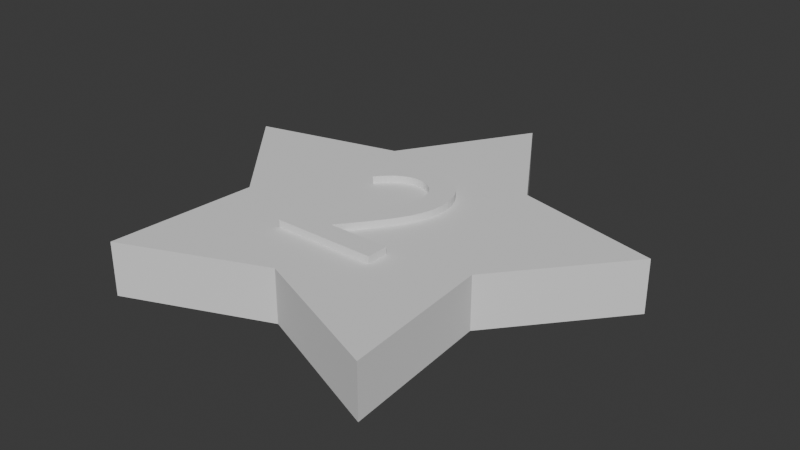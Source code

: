# Source: Ster2.blend  (saved by Blender 4.3.34; exported with 4.5.12 LTS)
import bpy
from mathutils import Matrix  # noqa: F401  (used for matrix-valued properties, if any)

bpy.ops.wm.read_factory_settings(use_empty=True)
scene = bpy.context.scene
scene.name = 'Scene'

# ---- collections
col_collection = bpy.data.collections.new('Collection'); scene.collection.children.link(col_collection)

# ---- world
world_world = bpy.data.worlds.new('World'); scene.world = world_world
world_world.use_nodes = True; world_world.node_tree.nodes.clear()
_N = world_world.node_tree.nodes; _L = world_world.node_tree.links
n0 = _N.new('ShaderNodeOutputWorld'); n0.name = 'World Output'; n0.location = (300, 300)
n1 = _N.new('ShaderNodeBackground'); n1.name = 'Background'; n1.location = (10, 300)
n1.inputs[0].default_value = (0.05088, 0.05088, 0.05088, 1.0)
_L.new(n1.outputs[0], n0.inputs[0])
n0.is_active_output = True
world_world.color = (0.05088, 0.05088, 0.05088)
world_world.sun_shadow_jitter_overblur = 0.0

# ---- meshes
me_circle = bpy.data.meshes.new('Circle')
me_circle.from_pydata([(0.0, 1.0, 0.0), (-0.3353, 0.4615, 0.0), (-0.9511, 0.309, 0.0), (-0.5425, -0.1763, 0.0), (-0.5878, -0.809, 0.0), (6.214e-09, -0.5704, 0.0), (0.5878, -0.809, 0.0), (0.5425, -0.1763, 0.0), (0.9511, 0.309, 0.0), (0.3353, 0.4615, 0.0), (0.0, 1.0, 0.2229), (-0.3353, 0.4615, 0.2229), (-0.9511, 0.309, 0.2229), (-0.5425, -0.1763, 0.2229), (-0.5878, -0.809, 0.2229), (6.214e-09, -0.5704, 0.2229), (0.5878, -0.809, 0.2229), (0.5425, -0.1763, 0.2229), (0.9511, 0.309, 0.2229), (0.3353, 0.4615, 0.2229)], [], [(1, 0, 9, 8, 7, 6, 5, 4, 3, 2), (11, 12, 13, 14, 15, 16, 17, 18, 19, 10), (5, 6, 16, 15), (2, 3, 13, 12), (9, 0, 10, 19), (6, 7, 17, 16), (3, 4, 14, 13), (0, 1, 11, 10), (7, 8, 18, 17), (4, 5, 15, 14), (1, 2, 12, 11), (8, 9, 19, 18)])
_uv = me_circle.uv_layers.new(name='UVMap')
_uv.uv.foreach_set('vector', [0.0, 0.0, 0.0, 0.0, 0.0, 0.0, 0.0, 0.0, 0.0, 0.0, 0.0, 0.0, 0.0, 0.0, 0.0, 0.0, 0.0, 0.0, 0.0, 0.0, 0.0, 0.0, 0.0, 0.0, 0.0, 0.0, 0.0, 0.0, 0.0, 0.0, 0.0, 0.0, 0.0, 0.0, 0.0, 0.0, 0.0, 0.0, 0.0, 0.0, 0.0, 0.0, 0.0, 0.0, 0.0, 0.0, 0.0, 0.0, 0.0, 0.0, 0.0, 0.0, 0.0, 0.0, 0.0, 0.0, 0.0, 0.0, 0.0, 0.0, 0.0, 0.0, 0.0, 0.0, 0.0, 0.0, 0.0, 0.0, 0.0, 0.0, 0.0, 0.0, 0.0, 0.0, 0.0, 0.0, 0.0, 0.0, 0.0, 0.0, 0.0, 0.0, 0.0, 0.0, 0.0, 0.0, 0.0, 0.0, 0.0, 0.0, 0.0, 0.0, 0.0, 0.0, 0.0, 0.0, 0.0, 0.0, 0.0, 0.0, 0.0, 0.0, 0.0, 0.0, 0.0, 0.0, 0.0, 0.0, 0.0, 0.0, 0.0, 0.0, 0.0, 0.0, 0.0, 0.0, 0.0, 0.0, 0.0, 0.0])
me_circle.update()
me_text_001 = bpy.data.meshes.new('Text.001')
me_text_001.from_pydata([(0.2262, -0.3544, -0.01727), (-0.0348, -0.3544, -0.01727), (0.001301, -0.311, -0.01727), (0.03368, -0.2708, -0.01727), (0.06245, -0.2335, -0.01727), (0.08772, -0.1989, -0.01727), (0.1096, -0.1664, -0.01727), (0.1282, -0.1357, -0.01727), (0.1436, -0.1065, -0.01727), (0.156, -0.07837, -0.01727), (0.1654, -0.05098, -0.01727), (0.1721, -0.02394, -0.01727), (0.1759, 0.003118, -0.01727), (0.1772, 0.03055, -0.01727), (0.1755, 0.06121, -0.01727), (0.1703, 0.09008, -0.01727), (0.162, 0.117, -0.01727), (0.1506, 0.1418, -0.01727), (0.1363, 0.1643, -0.01727), (0.1193, 0.1843, -0.01727), (0.09976, 0.2017, -0.01727), (0.07779, 0.2163, -0.01727), (0.05359, 0.228, -0.01727), (0.02732, 0.2365, -0.01727), (-0.0008692, 0.2418, -0.01727), (-0.0308, 0.2436, -0.01727), (-0.04447, 0.2431, -0.01727), (-0.058, 0.2418, -0.01727), (-0.07143, 0.2396, -0.01727), (-0.08476, 0.2365, -0.01727), (-0.09805, 0.2325, -0.01727), (-0.1113, 0.2276, -0.01727), (-0.1246, 0.2217, -0.01727), (-0.1378, 0.215, -0.01727), (-0.1512, 0.2073, -0.01727), (-0.1646, 0.1986, -0.01727), (-0.1781, 0.1891, -0.01727), (-0.1918, 0.1786, -0.01727), (-0.1918, 0.05555, -0.01727), (-0.1782, 0.07207, -0.01727), (-0.1647, 0.08667, -0.01727), (-0.1514, 0.09946, -0.01727), (-0.1383, 0.1105, -0.01727), (-0.1254, 0.1199, -0.01727), (-0.1126, 0.1278, -0.01727), (-0.09986, 0.1342, -0.01727), (-0.08728, 0.1393, -0.01727), (-0.0748, 0.143, -0.01727), (-0.0624, 0.1456, -0.01727), (-0.05007, 0.1471, -0.01727), (-0.0378, 0.1476, -0.01727), (-0.02142, 0.1465, -0.01727), (-0.00587, 0.1433, -0.01727), (0.008747, 0.1381, -0.01727), (0.02231, 0.131, -0.01727), (0.03471, 0.1222, -0.01727), (0.04582, 0.1117, -0.01727), (0.05555, 0.0996, -0.01727), (0.06376, 0.08607, -0.01727), (0.07034, 0.07119, -0.01727), (0.07519, 0.05508, -0.01727), (0.07818, 0.03783, -0.01727), (0.0792, 0.01955, -0.01727), (0.07887, 0.005758, -0.01727), (0.07787, -0.007233, -0.01727), (0.0762, -0.01957, -0.01727), (0.07387, -0.03141, -0.01727), (0.07087, -0.0429, -0.01727), (0.0672, -0.0542, -0.01727), (0.06287, -0.06545, -0.01727), (0.05787, -0.07682, -0.01727), (0.0522, -0.08845, -0.01727), (0.04587, -0.1005, -0.01727), (0.03887, -0.1131, -0.01727), (0.0312, -0.1264, -0.01727), (0.01578, -0.1517, -0.01727), (-0.001286, -0.1778, -0.01727), (-0.01975, -0.2045, -0.01727), (-0.03936, -0.2316, -0.01727), (-0.05983, -0.259, -0.01727), (-0.08093, -0.2864, -0.01727), (-0.1024, -0.3137, -0.01727), (-0.1239, -0.3406, -0.01727), (-0.1453, -0.3669, -0.01727), (-0.1662, -0.3925, -0.01727), (-0.1865, -0.417, -0.01727), (-0.2058, -0.4404, -0.01727), (-0.2058, -0.4474, -0.01727), (0.2262, -0.4474, -0.01727), (0.2262, -0.3544, 0.02878), (-0.0348, -0.3544, 0.02878), (0.001301, -0.311, 0.02878), (0.03368, -0.2708, 0.02878), (0.06245, -0.2335, 0.02878), (0.08772, -0.1989, 0.02878), (0.1096, -0.1664, 0.02878), (0.1282, -0.1357, 0.02878), (0.1436, -0.1065, 0.02878), (0.156, -0.07837, 0.02878), (0.1654, -0.05098, 0.02878), (0.1721, -0.02394, 0.02878), (0.1759, 0.003118, 0.02878), (0.1772, 0.03055, 0.02878), (0.1755, 0.06121, 0.02878), (0.1703, 0.09008, 0.02878), (0.162, 0.117, 0.02878), (0.1506, 0.1418, 0.02878), (0.1363, 0.1643, 0.02878), (0.1193, 0.1843, 0.02878), (0.09976, 0.2017, 0.02878), (0.07779, 0.2163, 0.02878), (0.05359, 0.228, 0.02878), (0.02732, 0.2365, 0.02878), (-0.0008692, 0.2418, 0.02878), (-0.0308, 0.2436, 0.02878), (-0.04447, 0.2431, 0.02878), (-0.058, 0.2418, 0.02878), (-0.07143, 0.2396, 0.02878), (-0.08476, 0.2365, 0.02878), (-0.09805, 0.2325, 0.02878), (-0.1113, 0.2276, 0.02878), (-0.1246, 0.2217, 0.02878), (-0.1378, 0.215, 0.02878), (-0.1512, 0.2073, 0.02878), (-0.1646, 0.1986, 0.02878), (-0.1781, 0.1891, 0.02878), (-0.1918, 0.1786, 0.02878), (-0.1918, 0.05555, 0.02878), (-0.1782, 0.07207, 0.02878), (-0.1647, 0.08667, 0.02878), (-0.1514, 0.09946, 0.02878), (-0.1383, 0.1105, 0.02878), (-0.1254, 0.1199, 0.02878), (-0.1126, 0.1278, 0.02878), (-0.09986, 0.1342, 0.02878), (-0.08728, 0.1393, 0.02878), (-0.0748, 0.143, 0.02878), (-0.0624, 0.1456, 0.02878), (-0.05007, 0.1471, 0.02878), (-0.0378, 0.1476, 0.02878), (-0.02142, 0.1465, 0.02878), (-0.00587, 0.1433, 0.02878), (0.008747, 0.1381, 0.02878), (0.02231, 0.131, 0.02878), (0.03471, 0.1222, 0.02878), (0.04582, 0.1117, 0.02878), (0.05555, 0.0996, 0.02878), (0.06376, 0.08607, 0.02878), (0.07034, 0.07119, 0.02878), (0.07519, 0.05508, 0.02878), (0.07818, 0.03783, 0.02878), (0.0792, 0.01955, 0.02878), (0.07887, 0.005758, 0.02878), (0.07787, -0.007233, 0.02878), (0.0762, -0.01957, 0.02878), (0.07387, -0.03141, 0.02878), (0.07087, -0.0429, 0.02878), (0.0672, -0.0542, 0.02878), (0.06287, -0.06545, 0.02878), (0.05787, -0.07682, 0.02878), (0.0522, -0.08845, 0.02878), (0.04587, -0.1005, 0.02878), (0.03887, -0.1131, 0.02878), (0.0312, -0.1264, 0.02878), (0.01578, -0.1517, 0.02878), (-0.001286, -0.1778, 0.02878), (-0.01975, -0.2045, 0.02878), (-0.03936, -0.2316, 0.02878), (-0.05983, -0.259, 0.02878), (-0.08093, -0.2864, 0.02878), (-0.1024, -0.3137, 0.02878), (-0.1239, -0.3406, 0.02878), (-0.1453, -0.3669, 0.02878), (-0.1662, -0.3925, 0.02878), (-0.1865, -0.417, 0.02878), (-0.2058, -0.4404, 0.02878), (-0.2058, -0.4474, 0.02878), (0.2262, -0.4474, 0.02878)], [], [(26, 25, 24), (27, 26, 24), (28, 27, 24), (28, 24, 23), (29, 28, 23), (29, 23, 22), (30, 29, 22), (31, 30, 22), (31, 22, 21), (32, 31, 21), (33, 32, 21), (33, 21, 20), (34, 33, 20), (35, 34, 20), (35, 20, 19), (36, 35, 19), (37, 36, 19), (37, 19, 18), (38, 37, 39), (39, 37, 40), (40, 37, 41), (41, 37, 42), (42, 37, 43), (43, 37, 44), (44, 37, 45), (45, 37, 46), (46, 37, 47), (47, 37, 48), (48, 37, 49), (49, 37, 18), (49, 18, 50), (50, 18, 17), (51, 50, 17), (52, 51, 17), (53, 52, 17), (53, 17, 16), (54, 53, 16), (55, 54, 16), (56, 55, 16), (56, 16, 15), (57, 56, 15), (58, 57, 15), (58, 15, 14), (59, 58, 14), (60, 59, 14), (60, 14, 13), (61, 60, 13), (62, 61, 13), (62, 13, 12), (63, 62, 12), (64, 63, 12), (64, 12, 11), (65, 64, 11), (66, 65, 11), (66, 11, 10), (67, 66, 10), (68, 67, 10), (68, 10, 9), (69, 68, 9), (70, 69, 9), (71, 70, 9), (71, 9, 8), (72, 71, 8), (73, 72, 8), (73, 8, 7), (74, 73, 7), (75, 74, 7), (75, 7, 6), (76, 75, 6), (76, 6, 5), (77, 76, 5), (77, 5, 4), (78, 77, 4), (79, 78, 4), (79, 4, 3), (80, 79, 3), (80, 3, 2), (81, 80, 2), (81, 2, 1), (82, 81, 1), (83, 82, 1), (83, 1, 0), (83, 0, 88), (84, 83, 88), (85, 84, 88), (86, 85, 88), (87, 86, 88), (115, 113, 114), (116, 113, 115), (117, 113, 116), (117, 112, 113), (118, 112, 117), (118, 111, 112), (119, 111, 118), (120, 111, 119), (120, 110, 111), (121, 110, 120), (122, 110, 121), (122, 109, 110), (123, 109, 122), (124, 109, 123), (124, 108, 109), (125, 108, 124), (126, 108, 125), (126, 107, 108), (127, 128, 126), (128, 129, 126), (129, 130, 126), (130, 131, 126), (131, 132, 126), (132, 133, 126), (133, 134, 126), (134, 135, 126), (135, 136, 126), (136, 137, 126), (137, 138, 126), (138, 107, 126), (138, 139, 107), (139, 106, 107), (140, 106, 139), (141, 106, 140), (142, 106, 141), (142, 105, 106), (143, 105, 142), (144, 105, 143), (145, 105, 144), (145, 104, 105), (146, 104, 145), (147, 104, 146), (147, 103, 104), (148, 103, 147), (149, 103, 148), (149, 102, 103), (150, 102, 149), (151, 102, 150), (151, 101, 102), (152, 101, 151), (153, 101, 152), (153, 100, 101), (154, 100, 153), (155, 100, 154), (155, 99, 100), (156, 99, 155), (157, 99, 156), (157, 98, 99), (158, 98, 157), (159, 98, 158), (160, 98, 159), (160, 97, 98), (161, 97, 160), (162, 97, 161), (162, 96, 97), (163, 96, 162), (164, 96, 163), (164, 95, 96), (165, 95, 164), (165, 94, 95), (166, 94, 165), (166, 93, 94), (167, 93, 166), (168, 93, 167), (168, 92, 93), (169, 92, 168), (169, 91, 92), (170, 91, 169), (170, 90, 91), (171, 90, 170), (172, 90, 171), (172, 89, 90), (172, 177, 89), (173, 177, 172), (174, 177, 173), (175, 177, 174), (176, 177, 175), (80, 81, 170, 169), (20, 21, 110, 109), (55, 56, 145, 144), (33, 34, 123, 122), (7, 8, 97, 96), (11, 12, 101, 100), (45, 46, 135, 134), (73, 74, 163, 162), (25, 26, 115, 114), (64, 65, 154, 153), (1, 2, 91, 90), (34, 35, 124, 123), (15, 16, 105, 104), (46, 47, 136, 135), (81, 82, 171, 170), (74, 75, 164, 163), (24, 25, 114, 113), (65, 66, 155, 154), (56, 57, 146, 145), (26, 27, 116, 115), (47, 48, 137, 136), (82, 83, 172, 171), (19, 20, 109, 108), (57, 58, 147, 146), (35, 36, 125, 124), (6, 7, 96, 95), (27, 28, 117, 116), (10, 11, 100, 99), (48, 49, 138, 137), (75, 76, 165, 164), (66, 67, 156, 155), (0, 1, 90, 89), (36, 37, 126, 125), (14, 15, 104, 103), (23, 24, 113, 112), (67, 68, 157, 156), (58, 59, 148, 147), (49, 50, 139, 138), (88, 0, 89, 177), (5, 6, 95, 94), (28, 29, 118, 117), (83, 84, 173, 172), (18, 19, 108, 107), (76, 77, 166, 165), (59, 60, 149, 148), (37, 38, 127, 126), (9, 10, 99, 98), (17, 18, 107, 106), (84, 85, 174, 173), (38, 39, 128, 127), (22, 23, 112, 111), (68, 69, 158, 157), (50, 51, 140, 139), (4, 5, 94, 93), (29, 30, 119, 118), (13, 14, 103, 102), (85, 86, 175, 174), (39, 40, 129, 128), (77, 78, 167, 166), (69, 70, 159, 158), (60, 61, 150, 149), (51, 52, 141, 140), (30, 31, 120, 119), (86, 87, 176, 175), (40, 41, 130, 129), (78, 79, 168, 167), (70, 71, 160, 159), (61, 62, 151, 150), (52, 53, 142, 141), (87, 88, 177, 176), (41, 42, 131, 130), (21, 22, 111, 110), (3, 4, 93, 92), (31, 32, 121, 120), (8, 9, 98, 97), (12, 13, 102, 101), (16, 17, 106, 105), (42, 43, 132, 131), (79, 80, 169, 168), (71, 72, 161, 160), (62, 63, 152, 151), (53, 54, 143, 142), (32, 33, 122, 121), (43, 44, 133, 132), (72, 73, 162, 161), (63, 64, 153, 152), (54, 55, 144, 143), (2, 3, 92, 91), (44, 45, 134, 133)])
_uv = me_text_001.uv_layers.new(name='UVMap')
_uv.uv.foreach_set('vector', [0.2955, 0.0, 0.2841, 0.0, 0.2727, 0.0, 0.3068, 0.0, 0.2955, 0.0, 0.2727, 0.0, 0.3182, 0.0, 0.3068, 0.0, 0.2727, 0.0, 0.3182, 0.0, 0.2727, 0.0, 0.2614, 0.0, 0.3295, 0.0, 0.3182, 0.0, 0.2614, 0.0, 0.3295, 0.0, 0.2614, 0.0, 0.25, 0.0, 0.3409, 0.0, 0.3295, 0.0, 0.25, 0.0, 0.3523, 0.0, 0.3409, 0.0, 0.25, 0.0, 0.3523, 0.0, 0.25, 0.0, 0.2386, 0.0, 0.3636, 0.0, 0.3523, 0.0, 0.2386, 0.0, 0.375, 0.0, 0.3636, 0.0, 0.2386, 0.0, 0.375, 0.0, 0.2386, 0.0, 0.2273, 0.0, 0.3864, 0.0, 0.375, 0.0, 0.2273, 0.0, 0.3977, 0.0, 0.3864, 0.0, 0.2273, 0.0, 0.3977, 0.0, 0.2273, 0.0, 0.2159, 0.0, 0.4091, 0.0, 0.3977, 0.0, 0.2159, 0.0, 0.4205, 0.0, 0.4091, 0.0, 0.2159, 0.0, 0.4205, 0.0, 0.2159, 0.0, 0.2045, 0.0, 0.4318, 0.0, 0.4205, 0.0, 0.4432, 0.0, 0.4432, 0.0, 0.4205, 0.0, 0.4545, 0.0, 0.4545, 0.0, 0.4205, 0.0, 0.4659, 0.0, 0.4659, 0.0, 0.4205, 0.0, 0.4773, 0.0, 0.4773, 0.0, 0.4205, 0.0, 0.4886, 0.0, 0.4886, 0.0, 0.4205, 0.0, 0.5, 0.0, 0.5, 0.0, 0.4205, 0.0, 0.5114, 0.0, 0.5114, 0.0, 0.4205, 0.0, 0.5227, 0.0, 0.5227, 0.0, 0.4205, 0.0, 0.5341, 0.0, 0.5341, 0.0, 0.4205, 0.0, 0.5455, 0.0, 0.5455, 0.0, 0.4205, 0.0, 0.5568, 0.0, 0.5568, 0.0, 0.4205, 0.0, 0.2045, 0.0, 0.5568, 0.0, 0.2045, 0.0, 0.5682, 0.0, 0.5682, 0.0, 0.2045, 0.0, 0.1932, 0.0, 0.5795, 0.0, 0.5682, 0.0, 0.1932, 0.0, 0.5909, 0.0, 0.5795, 0.0, 0.1932, 0.0, 0.6023, 0.0, 0.5909, 0.0, 0.1932, 0.0, 0.6023, 0.0, 0.1932, 0.0, 0.1818, 0.0, 0.6136, 0.0, 0.6023, 0.0, 0.1818, 0.0, 0.625, 0.0, 0.6136, 0.0, 0.1818, 0.0, 0.6364, 0.0, 0.625, 0.0, 0.1818, 0.0, 0.6364, 0.0, 0.1818, 0.0, 0.1705, 0.0, 0.6477, 0.0, 0.6364, 0.0, 0.1705, 0.0, 0.6591, 0.0, 0.6477, 0.0, 0.1705, 0.0, 0.6591, 0.0, 0.1705, 0.0, 0.1591, 0.0, 0.6705, 0.0, 0.6591, 0.0, 0.1591, 0.0, 0.6818, 0.0, 0.6705, 0.0, 0.1591, 0.0, 0.6818, 0.0, 0.1591, 0.0, 0.1477, 0.0, 0.6932, 0.0, 0.6818, 0.0, 0.1477, 0.0, 0.7045, 0.0, 0.6932, 0.0, 0.1477, 0.0, 0.7045, 0.0, 0.1477, 0.0, 0.1364, 0.0, 0.7159, 0.0, 0.7045, 0.0, 0.1364, 0.0, 0.7273, 0.0, 0.7159, 0.0, 0.1364, 0.0, 0.7273, 0.0, 0.1364, 0.0, 0.125, 0.0, 0.7386, 0.0, 0.7273, 0.0, 0.125, 0.0, 0.75, 0.0, 0.7386, 0.0, 0.125, 0.0, 0.75, 0.0, 0.125, 0.0, 0.1136, 0.0, 0.7614, 0.0, 0.75, 0.0, 0.1136, 0.0, 0.7727, 0.0, 0.7614, 0.0, 0.1136, 0.0, 0.7727, 0.0, 0.1136, 0.0, 0.1023, 0.0, 0.7841, 0.0, 0.7727, 0.0, 0.1023, 0.0, 0.7955, 0.0, 0.7841, 0.0, 0.1023, 0.0, 0.8068, 0.0, 0.7955, 0.0, 0.1023, 0.0, 0.8068, 0.0, 0.1023, 0.0, 0.09091, 0.0, 0.8182, 0.0, 0.8068, 0.0, 0.09091, 0.0, 0.8295, 0.0, 0.8182, 0.0, 0.09091, 0.0, 0.8295, 0.0, 0.09091, 0.0, 0.07955, 0.0, 0.8409, 0.0, 0.8295, 0.0, 0.07955, 0.0, 0.8523, 0.0, 0.8409, 0.0, 0.07955, 0.0, 0.8523, 0.0, 0.07955, 0.0, 0.06818, 0.0, 0.8636, 0.0, 0.8523, 0.0, 0.06818, 0.0, 0.8636, 0.0, 0.06818, 0.0, 0.05682, 0.0, 0.875, 0.0, 0.8636, 0.0, 0.05682, 0.0, 0.875, 0.0, 0.05682, 0.0, 0.04545, 0.0, 0.8864, 0.0, 0.875, 0.0, 0.04545, 0.0, 0.8977, 0.0, 0.8864, 0.0, 0.04545, 0.0, 0.8977, 0.0, 0.04545, 0.0, 0.03409, 0.0, 0.9091, 0.0, 0.8977, 0.0, 0.03409, 0.0, 0.9091, 0.0, 0.03409, 0.0, 0.02273, 0.0, 0.9205, 0.0, 0.9091, 0.0, 0.02273, 0.0, 0.9205, 0.0, 0.02273, 0.0, 0.01136, 0.0, 0.9318, 0.0, 0.9205, 0.0, 0.01136, 0.0, 0.9432, 0.0, 0.9318, 0.0, 0.01136, 0.0, 0.9432, 0.0, 0.01136, 0.0, 0.0, 0.0, 0.9432, 0.0, 0.0, 0.0, 1.0, 0.0, 0.9545, 0.0, 0.9432, 0.0, 1.0, 0.0, 0.9659, 0.0, 0.9545, 0.0, 1.0, 0.0, 0.9773, 0.0, 0.9659, 0.0, 1.0, 0.0, 0.9886, 0.0, 0.9773, 0.0, 1.0, 0.0, 0.2955, 0.0, 0.2727, 0.0, 0.2841, 0.0, 0.3068, 0.0, 0.2727, 0.0, 0.2955, 0.0, 0.3182, 0.0, 0.2727, 0.0, 0.3068, 0.0, 0.3182, 0.0, 0.2614, 0.0, 0.2727, 0.0, 0.3295, 0.0, 0.2614, 0.0, 0.3182, 0.0, 0.3295, 0.0, 0.25, 0.0, 0.2614, 0.0, 0.3409, 0.0, 0.25, 0.0, 0.3295, 0.0, 0.3523, 0.0, 0.25, 0.0, 0.3409, 0.0, 0.3523, 0.0, 0.2386, 0.0, 0.25, 0.0, 0.3636, 0.0, 0.2386, 0.0, 0.3523, 0.0, 0.375, 0.0, 0.2386, 0.0, 0.3636, 0.0, 0.375, 0.0, 0.2273, 0.0, 0.2386, 0.0, 0.3864, 0.0, 0.2273, 0.0, 0.375, 0.0, 0.3977, 0.0, 0.2273, 0.0, 0.3864, 0.0, 0.3977, 0.0, 0.2159, 0.0, 0.2273, 0.0, 0.4091, 0.0, 0.2159, 0.0, 0.3977, 0.0, 0.4205, 0.0, 0.2159, 0.0, 0.4091, 0.0, 0.4205, 0.0, 0.2045, 0.0, 0.2159, 0.0, 0.4318, 0.0, 0.4432, 0.0, 0.4205, 0.0, 0.4432, 0.0, 0.4545, 0.0, 0.4205, 0.0, 0.4545, 0.0, 0.4659, 0.0, 0.4205, 0.0, 0.4659, 0.0, 0.4773, 0.0, 0.4205, 0.0, 0.4773, 0.0, 0.4886, 0.0, 0.4205, 0.0, 0.4886, 0.0, 0.5, 0.0, 0.4205, 0.0, 0.5, 0.0, 0.5114, 0.0, 0.4205, 0.0, 0.5114, 0.0, 0.5227, 0.0, 0.4205, 0.0, 0.5227, 0.0, 0.5341, 0.0, 0.4205, 0.0, 0.5341, 0.0, 0.5455, 0.0, 0.4205, 0.0, 0.5455, 0.0, 0.5568, 0.0, 0.4205, 0.0, 0.5568, 0.0, 0.2045, 0.0, 0.4205, 0.0, 0.5568, 0.0, 0.5682, 0.0, 0.2045, 0.0, 0.5682, 0.0, 0.1932, 0.0, 0.2045, 0.0, 0.5795, 0.0, 0.1932, 0.0, 0.5682, 0.0, 0.5909, 0.0, 0.1932, 0.0, 0.5795, 0.0, 0.6023, 0.0, 0.1932, 0.0, 0.5909, 0.0, 0.6023, 0.0, 0.1818, 0.0, 0.1932, 0.0, 0.6136, 0.0, 0.1818, 0.0, 0.6023, 0.0, 0.625, 0.0, 0.1818, 0.0, 0.6136, 0.0, 0.6364, 0.0, 0.1818, 0.0, 0.625, 0.0, 0.6364, 0.0, 0.1705, 0.0, 0.1818, 0.0, 0.6477, 0.0, 0.1705, 0.0, 0.6364, 0.0, 0.6591, 0.0, 0.1705, 0.0, 0.6477, 0.0, 0.6591, 0.0, 0.1591, 0.0, 0.1705, 0.0, 0.6705, 0.0, 0.1591, 0.0, 0.6591, 0.0, 0.6818, 0.0, 0.1591, 0.0, 0.6705, 0.0, 0.6818, 0.0, 0.1477, 0.0, 0.1591, 0.0, 0.6932, 0.0, 0.1477, 0.0, 0.6818, 0.0, 0.7045, 0.0, 0.1477, 0.0, 0.6932, 0.0, 0.7045, 0.0, 0.1364, 0.0, 0.1477, 0.0, 0.7159, 0.0, 0.1364, 0.0, 0.7045, 0.0, 0.7273, 0.0, 0.1364, 0.0, 0.7159, 0.0, 0.7273, 0.0, 0.125, 0.0, 0.1364, 0.0, 0.7386, 0.0, 0.125, 0.0, 0.7273, 0.0, 0.75, 0.0, 0.125, 0.0, 0.7386, 0.0, 0.75, 0.0, 0.1136, 0.0, 0.125, 0.0, 0.7614, 0.0, 0.1136, 0.0, 0.75, 0.0, 0.7727, 0.0, 0.1136, 0.0, 0.7614, 0.0, 0.7727, 0.0, 0.1023, 0.0, 0.1136, 0.0, 0.7841, 0.0, 0.1023, 0.0, 0.7727, 0.0, 0.7955, 0.0, 0.1023, 0.0, 0.7841, 0.0, 0.8068, 0.0, 0.1023, 0.0, 0.7955, 0.0, 0.8068, 0.0, 0.09091, 0.0, 0.1023, 0.0, 0.8182, 0.0, 0.09091, 0.0, 0.8068, 0.0, 0.8295, 0.0, 0.09091, 0.0, 0.8182, 0.0, 0.8295, 0.0, 0.07955, 0.0, 0.09091, 0.0, 0.8409, 0.0, 0.07955, 0.0, 0.8295, 0.0, 0.8523, 0.0, 0.07955, 0.0, 0.8409, 0.0, 0.8523, 0.0, 0.06818, 0.0, 0.07955, 0.0, 0.8636, 0.0, 0.06818, 0.0, 0.8523, 0.0, 0.8636, 0.0, 0.05682, 0.0, 0.06818, 0.0, 0.875, 0.0, 0.05682, 0.0, 0.8636, 0.0, 0.875, 0.0, 0.04545, 0.0, 0.05682, 0.0, 0.8864, 0.0, 0.04545, 0.0, 0.875, 0.0, 0.8977, 0.0, 0.04545, 0.0, 0.8864, 0.0, 0.8977, 0.0, 0.03409, 0.0, 0.04545, 0.0, 0.9091, 0.0, 0.03409, 0.0, 0.8977, 0.0, 0.9091, 0.0, 0.02273, 0.0, 0.03409, 0.0, 0.9205, 0.0, 0.02273, 0.0, 0.9091, 0.0, 0.9205, 0.0, 0.01136, 0.0, 0.02273, 0.0, 0.9318, 0.0, 0.01136, 0.0, 0.9205, 0.0, 0.9432, 0.0, 0.01136, 0.0, 0.9318, 0.0, 0.9432, 0.0, 0.0, 0.0, 0.01136, 0.0, 0.9432, 0.0, 1.0, 0.0, 0.0, 0.0, 0.9545, 0.0, 1.0, 0.0, 0.9432, 0.0, 0.9659, 0.0, 1.0, 0.0, 0.9545, 0.0, 0.9773, 0.0, 1.0, 0.0, 0.9659, 0.0, 0.9886, 0.0, 1.0, 0.0, 0.9773, 0.0, 0.9091, 0.0, 0.9205, 0.0, 0.9205, 0.0, 0.9091, 0.0, 0.2273, 0.0, 0.2386, 0.0, 0.2386, 0.0, 0.2273, 0.0, 0.625, 0.0, 0.6364, 0.0, 0.6364, 0.0, 0.625, 0.0, 0.375, 0.0, 0.3864, 0.0, 0.3864, 0.0, 0.375, 0.0, 0.07955, 0.0, 0.09091, 0.0, 0.09091, 0.0, 0.07955, 0.0, 0.125, 0.0, 0.1364, 0.0, 0.1364, 0.0, 0.125, 0.0, 0.5114, 0.0, 0.5227, 0.0, 0.5227, 0.0, 0.5114, 0.0, 0.8295, 0.0, 0.8409, 0.0, 0.8409, 0.0, 0.8295, 0.0, 0.2841, 0.0, 0.2955, 0.0, 0.2955, 0.0, 0.2841, 0.0, 0.7273, 0.0, 0.7386, 0.0, 0.7386, 0.0, 0.7273, 0.0, 0.01136, 0.0, 0.02273, 0.0, 0.02273, 0.0, 0.01136, 0.0, 0.3864, 0.0, 0.3977, 0.0, 0.3977, 0.0, 0.3864, 0.0, 0.1705, 0.0, 0.1818, 0.0, 0.1818, 0.0, 0.1705, 0.0, 0.5227, 0.0, 0.5341, 0.0, 0.5341, 0.0, 0.5227, 0.0, 0.9205, 0.0, 0.9318, 0.0, 0.9318, 0.0, 0.9205, 0.0, 0.8409, 0.0, 0.8523, 0.0, 0.8523, 0.0, 0.8409, 0.0, 0.2727, 0.0, 0.2841, 0.0, 0.2841, 0.0, 0.2727, 0.0, 0.7386, 0.0, 0.75, 0.0, 0.75, 0.0, 0.7386, 0.0, 0.6364, 0.0, 0.6477, 0.0, 0.6477, 0.0, 0.6364, 0.0, 0.2955, 0.0, 0.3068, 0.0, 0.3068, 0.0, 0.2955, 0.0, 0.5341, 0.0, 0.5455, 0.0, 0.5455, 0.0, 0.5341, 0.0, 0.9318, 0.0, 0.9432, 0.0, 0.9432, 0.0, 0.9318, 0.0, 0.2159, 0.0, 0.2273, 0.0, 0.2273, 0.0, 0.2159, 0.0, 0.6477, 0.0, 0.6591, 0.0, 0.6591, 0.0, 0.6477, 0.0, 0.3977, 0.0, 0.4091, 0.0, 0.4091, 0.0, 0.3977, 0.0, 0.06818, 0.0, 0.07955, 0.0, 0.07955, 0.0, 0.06818, 0.0, 0.3068, 0.0, 0.3182, 0.0, 0.3182, 0.0, 0.3068, 0.0, 0.1136, 0.0, 0.125, 0.0, 0.125, 0.0, 0.1136, 0.0, 0.5455, 0.0, 0.5568, 0.0, 0.5568, 0.0, 0.5455, 0.0, 0.8523, 0.0, 0.8636, 0.0, 0.8636, 0.0, 0.8523, 0.0, 0.75, 0.0, 0.7614, 0.0, 0.7614, 0.0, 0.75, 0.0, 0.0, 0.0, 0.01136, 0.0, 0.01136, 0.0, 0.0, 0.0, 0.4091, 0.0, 0.4205, 0.0, 0.4205, 0.0, 0.4091, 0.0, 0.1591, 0.0, 0.1705, 0.0, 0.1705, 0.0, 0.1591, 0.0, 0.2614, 0.0, 0.2727, 0.0, 0.2727, 0.0, 0.2614, 0.0, 0.7614, 0.0, 0.7727, 0.0, 0.7727, 0.0, 0.7614, 0.0, 0.6591, 0.0, 0.6705, 0.0, 0.6705, 0.0, 0.6591, 0.0, 0.5568, 0.0, 0.5682, 0.0, 0.5682, 0.0, 0.5568, 0.0, 1.0, 0.0, 0.0, 0.0, 0.0, 0.0, 1.0, 0.0, 0.05682, 0.0, 0.06818, 0.0, 0.06818, 0.0, 0.05682, 0.0, 0.3182, 0.0, 0.3295, 0.0, 0.3295, 0.0, 0.3182, 0.0, 0.9432, 0.0, 0.9545, 0.0, 0.9545, 0.0, 0.9432, 0.0, 0.2045, 0.0, 0.2159, 0.0, 0.2159, 0.0, 0.2045, 0.0, 0.8636, 0.0, 0.875, 0.0, 0.875, 0.0, 0.8636, 0.0, 0.6705, 0.0, 0.6818, 0.0, 0.6818, 0.0, 0.6705, 0.0, 0.4205, 0.0, 0.4318, 0.0, 0.4318, 0.0, 0.4205, 0.0, 0.1023, 0.0, 0.1136, 0.0, 0.1136, 0.0, 0.1023, 0.0, 0.1932, 0.0, 0.2045, 0.0, 0.2045, 0.0, 0.1932, 0.0, 0.9545, 0.0, 0.9659, 0.0, 0.9659, 0.0, 0.9545, 0.0, 0.4318, 0.0, 0.4432, 0.0, 0.4432, 0.0, 0.4318, 0.0, 0.25, 0.0, 0.2614, 0.0, 0.2614, 0.0, 0.25, 0.0, 0.7727, 0.0, 0.7841, 0.0, 0.7841, 0.0, 0.7727, 0.0, 0.5682, 0.0, 0.5795, 0.0, 0.5795, 0.0, 0.5682, 0.0, 0.04545, 0.0, 0.05682, 0.0, 0.05682, 0.0, 0.04545, 0.0, 0.3295, 0.0, 0.3409, 0.0, 0.3409, 0.0, 0.3295, 0.0, 0.1477, 0.0, 0.1591, 0.0, 0.1591, 0.0, 0.1477, 0.0, 0.9659, 0.0, 0.9773, 0.0, 0.9773, 0.0, 0.9659, 0.0, 0.4432, 0.0, 0.4545, 0.0, 0.4545, 0.0, 0.4432, 0.0, 0.875, 0.0, 0.8864, 0.0, 0.8864, 0.0, 0.875, 0.0, 0.7841, 0.0, 0.7955, 0.0, 0.7955, 0.0, 0.7841, 0.0, 0.6818, 0.0, 0.6932, 0.0, 0.6932, 0.0, 0.6818, 0.0, 0.5795, 0.0, 0.5909, 0.0, 0.5909, 0.0, 0.5795, 0.0, 0.3409, 0.0, 0.3523, 0.0, 0.3523, 0.0, 0.3409, 0.0, 0.9773, 0.0, 0.9886, 0.0, 0.9886, 0.0, 0.9773, 0.0, 0.4545, 0.0, 0.4659, 0.0, 0.4659, 0.0, 0.4545, 0.0, 0.8864, 0.0, 0.8977, 0.0, 0.8977, 0.0, 0.8864, 0.0, 0.7955, 0.0, 0.8068, 0.0, 0.8068, 0.0, 0.7955, 0.0, 0.6932, 0.0, 0.7045, 0.0, 0.7045, 0.0, 0.6932, 0.0, 0.5909, 0.0, 0.6023, 0.0, 0.6023, 0.0, 0.5909, 0.0, 0.9886, 0.0, 1.0, 0.0, 1.0, 0.0, 0.9886, 0.0, 0.4659, 0.0, 0.4773, 0.0, 0.4773, 0.0, 0.4659, 0.0, 0.2386, 0.0, 0.25, 0.0, 0.25, 0.0, 0.2386, 0.0, 0.03409, 0.0, 0.04545, 0.0, 0.04545, 0.0, 0.03409, 0.0, 0.3523, 0.0, 0.3636, 0.0, 0.3636, 0.0, 0.3523, 0.0, 0.09091, 0.0, 0.1023, 0.0, 0.1023, 0.0, 0.09091, 0.0, 0.1364, 0.0, 0.1477, 0.0, 0.1477, 0.0, 0.1364, 0.0, 0.1818, 0.0, 0.1932, 0.0, 0.1932, 0.0, 0.1818, 0.0, 0.4773, 0.0, 0.4886, 0.0, 0.4886, 0.0, 0.4773, 0.0, 0.8977, 0.0, 0.9091, 0.0, 0.9091, 0.0, 0.8977, 0.0, 0.8068, 0.0, 0.8182, 0.0, 0.8182, 0.0, 0.8068, 0.0, 0.7045, 0.0, 0.7159, 0.0, 0.7159, 0.0, 0.7045, 0.0, 0.6023, 0.0, 0.6136, 0.0, 0.6136, 0.0, 0.6023, 0.0, 0.3636, 0.0, 0.375, 0.0, 0.375, 0.0, 0.3636, 0.0, 0.4886, 0.0, 0.5, 0.0, 0.5, 0.0, 0.4886, 0.0, 0.8182, 0.0, 0.8295, 0.0, 0.8295, 0.0, 0.8182, 0.0, 0.7159, 0.0, 0.7273, 0.0, 0.7273, 0.0, 0.7159, 0.0, 0.6136, 0.0, 0.625, 0.0, 0.625, 0.0, 0.6136, 0.0, 0.02273, 0.0, 0.03409, 0.0, 0.03409, 0.0, 0.02273, 0.0, 0.5, 0.0, 0.5114, 0.0, 0.5114, 0.0, 0.5, 0.0])
me_text_001.auto_texspace = False
me_text_001.update()

# ---- objects
ob_circle = bpy.data.objects.new('Circle', me_circle)
ob_text_001 = bpy.data.objects.new('Text.001', me_text_001)

# ---- transforms, parenting, visibility, modifiers, constraints
ob_circle.location = (0.0, 0.0, 0.0)
ob_text_001.location = (0.0, 0.1036, 0.2245)

# ---- collection membership
col_collection.objects.link(ob_circle)
col_collection.objects.link(ob_text_001)

# ---- scene / render settings (as saved in the file)
scene.frame_start = 1; scene.frame_end = 250; scene.frame_set(1)
scene.render.engine = 'BLENDER_EEVEE_NEXT'
bpy.context.view_layer.update()

# ---- added for rendering (the .blend has no active camera and no usable light): camera, sun
cam_auto = bpy.data.cameras.new('AutoCamera')
cam_auto.lens = 50.0
cam_auto.sensor_width = 36.0
cam_auto.clip_end = 1000.0
ob_auto_camera = bpy.data.objects.new('AutoCamera', cam_auto)
scene.collection.objects.link(ob_auto_camera)
ob_auto_camera.location = (2.43998, -2.83249, 2.07862)
ob_auto_camera.rotation_euler = (1.09748, -7.21219e-08, 0.694738)
scene.camera = ob_auto_camera
light_auto_sun = bpy.data.lights.new('AutoSun', 'SUN')
light_auto_sun.energy = 3.0
light_auto_sun.angle = 0.0523599
ob_auto_sun = bpy.data.objects.new('AutoSun', light_auto_sun)
scene.collection.objects.link(ob_auto_sun)
ob_auto_sun.rotation_euler = (0.872665, 0.174533, 0.523599)
bpy.context.view_layer.update()
